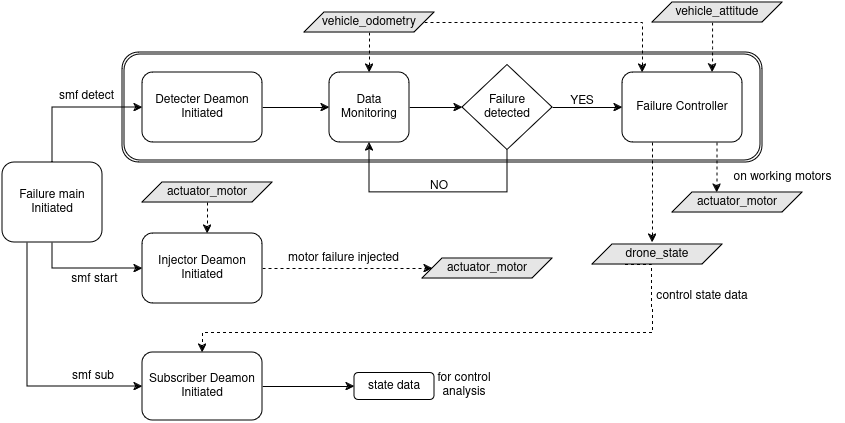

The diagram above was exported from draw.io. Its source (the exported page's mxGraphModel, read from the mxfile embedded in the PNG):
<mxGraphModel dx="896" dy="484" grid="1" gridSize="10" guides="1" tooltips="1" connect="1" arrows="1" fold="1" page="1" pageScale="1" pageWidth="850" pageHeight="1100" math="0" shadow="0">
  <root>
    <mxCell id="0" />
    <mxCell id="1" parent="0" />
    <mxCell id="i4L5VjVdAV9PQFZD12XL-13" value="" style="shape=ext;double=1;rounded=1;whiteSpace=wrap;html=1;" parent="1" vertex="1">
      <mxGeometry x="170" y="100" width="640" height="110" as="geometry" />
    </mxCell>
    <mxCell id="eRbtHbGTen2FFVZoc-EX-10" style="edgeStyle=orthogonalEdgeStyle;rounded=0;orthogonalLoop=1;jettySize=auto;html=1;entryX=0;entryY=0.5;entryDx=0;entryDy=0;" parent="1" source="eRbtHbGTen2FFVZoc-EX-3" target="eRbtHbGTen2FFVZoc-EX-4" edge="1">
      <mxGeometry relative="1" as="geometry">
        <Array as="points">
          <mxPoint x="100" y="155" />
        </Array>
      </mxGeometry>
    </mxCell>
    <mxCell id="v1_CzUDzJAW5BIywESpJ-28" style="edgeStyle=orthogonalEdgeStyle;rounded=0;orthogonalLoop=1;jettySize=auto;html=1;entryX=0;entryY=0.5;entryDx=0;entryDy=0;" parent="1" source="eRbtHbGTen2FFVZoc-EX-3" target="eRbtHbGTen2FFVZoc-EX-13" edge="1">
      <mxGeometry relative="1" as="geometry">
        <Array as="points">
          <mxPoint x="100" y="316" />
        </Array>
      </mxGeometry>
    </mxCell>
    <mxCell id="v1_CzUDzJAW5BIywESpJ-30" style="edgeStyle=orthogonalEdgeStyle;rounded=0;orthogonalLoop=1;jettySize=auto;html=1;exitX=0.25;exitY=1;exitDx=0;exitDy=0;entryX=0;entryY=0.5;entryDx=0;entryDy=0;" parent="1" source="eRbtHbGTen2FFVZoc-EX-3" target="v1_CzUDzJAW5BIywESpJ-29" edge="1">
      <mxGeometry relative="1" as="geometry" />
    </mxCell>
    <mxCell id="eRbtHbGTen2FFVZoc-EX-3" value="&lt;div&gt;Failure main&lt;/div&gt;&lt;div&gt;Initiated&lt;br&gt;&lt;/div&gt;" style="rounded=1;whiteSpace=wrap;html=1;container=0;" parent="1" vertex="1">
      <mxGeometry x="50" y="210" width="100" height="80" as="geometry" />
    </mxCell>
    <mxCell id="eRbtHbGTen2FFVZoc-EX-22" style="edgeStyle=orthogonalEdgeStyle;rounded=0;orthogonalLoop=1;jettySize=auto;html=1;entryX=0;entryY=0.5;entryDx=0;entryDy=0;" parent="1" source="eRbtHbGTen2FFVZoc-EX-4" target="eRbtHbGTen2FFVZoc-EX-17" edge="1">
      <mxGeometry relative="1" as="geometry" />
    </mxCell>
    <mxCell id="eRbtHbGTen2FFVZoc-EX-4" value="Detecter Deamon Initiated" style="rounded=1;whiteSpace=wrap;html=1;container=0;" parent="1" vertex="1">
      <mxGeometry x="190" y="120" width="120" height="70" as="geometry" />
    </mxCell>
    <mxCell id="eRbtHbGTen2FFVZoc-EX-15" value="&lt;div&gt;smf detect&lt;/div&gt;" style="text;html=1;align=center;verticalAlign=middle;resizable=0;points=[];autosize=1;strokeColor=none;fillColor=none;container=0;" parent="1" vertex="1">
      <mxGeometry x="94" y="129" width="80" height="30" as="geometry" />
    </mxCell>
    <mxCell id="eRbtHbGTen2FFVZoc-EX-16" value="smf start" style="text;html=1;align=center;verticalAlign=middle;resizable=0;points=[];autosize=1;strokeColor=none;fillColor=none;container=0;" parent="1" vertex="1">
      <mxGeometry x="107" y="312" width="70" height="30" as="geometry" />
    </mxCell>
    <mxCell id="v1_CzUDzJAW5BIywESpJ-4" style="edgeStyle=orthogonalEdgeStyle;rounded=0;orthogonalLoop=1;jettySize=auto;html=1;" parent="1" source="eRbtHbGTen2FFVZoc-EX-17" target="v1_CzUDzJAW5BIywESpJ-1" edge="1">
      <mxGeometry relative="1" as="geometry" />
    </mxCell>
    <mxCell id="eRbtHbGTen2FFVZoc-EX-17" value="&lt;div&gt;Data Monitoring&lt;br&gt;&lt;/div&gt;" style="rounded=1;whiteSpace=wrap;html=1;container=0;" parent="1" vertex="1">
      <mxGeometry x="377" y="120" width="80" height="70" as="geometry" />
    </mxCell>
    <mxCell id="eRbtHbGTen2FFVZoc-EX-23" value="Failure Controller" style="rounded=1;whiteSpace=wrap;html=1;container=0;" parent="1" vertex="1">
      <mxGeometry x="670" y="120" width="120" height="70" as="geometry" />
    </mxCell>
    <mxCell id="i4L5VjVdAV9PQFZD12XL-11" value="actuator_motor" style="shape=parallelogram;perimeter=parallelogramPerimeter;whiteSpace=wrap;html=1;fixedSize=1;fillColor=#E6E6E6;" parent="1" vertex="1">
      <mxGeometry x="720" y="240" width="130" height="20" as="geometry" />
    </mxCell>
    <mxCell id="i4L5VjVdAV9PQFZD12XL-16" style="edgeStyle=orthogonalEdgeStyle;rounded=0;orthogonalLoop=1;jettySize=auto;html=1;entryX=0.5;entryY=0;entryDx=0;entryDy=0;dashed=1;" parent="1" source="i4L5VjVdAV9PQFZD12XL-15" target="eRbtHbGTen2FFVZoc-EX-17" edge="1">
      <mxGeometry relative="1" as="geometry" />
    </mxCell>
    <mxCell id="i4L5VjVdAV9PQFZD12XL-17" style="edgeStyle=orthogonalEdgeStyle;rounded=0;orthogonalLoop=1;jettySize=auto;html=1;dashed=1;exitX=1;exitY=0.5;exitDx=0;exitDy=0;" parent="1" source="i4L5VjVdAV9PQFZD12XL-15" edge="1">
      <mxGeometry relative="1" as="geometry">
        <Array as="points">
          <mxPoint x="690" y="70" />
          <mxPoint x="690" y="120" />
        </Array>
        <mxPoint x="690" y="120" as="targetPoint" />
      </mxGeometry>
    </mxCell>
    <mxCell id="i4L5VjVdAV9PQFZD12XL-15" value="vehicle_odometry" style="shape=parallelogram;perimeter=parallelogramPerimeter;whiteSpace=wrap;html=1;fixedSize=1;fillColor=#E6E6E6;" parent="1" vertex="1">
      <mxGeometry x="352" y="60" width="130" height="20" as="geometry" />
    </mxCell>
    <mxCell id="i4L5VjVdAV9PQFZD12XL-19" style="edgeStyle=orthogonalEdgeStyle;rounded=0;orthogonalLoop=1;jettySize=auto;html=1;entryX=0.75;entryY=0;entryDx=0;entryDy=0;dashed=1;exitX=0.462;exitY=1;exitDx=0;exitDy=0;exitPerimeter=0;" parent="1" source="i4L5VjVdAV9PQFZD12XL-18" target="eRbtHbGTen2FFVZoc-EX-23" edge="1">
      <mxGeometry relative="1" as="geometry">
        <Array as="points" />
        <mxPoint x="760" y="80" as="sourcePoint" />
      </mxGeometry>
    </mxCell>
    <mxCell id="i4L5VjVdAV9PQFZD12XL-18" value="&lt;div&gt;vehicle_attitude&lt;/div&gt;" style="shape=parallelogram;perimeter=parallelogramPerimeter;whiteSpace=wrap;html=1;fixedSize=1;fillColor=#E6E6E6;" parent="1" vertex="1">
      <mxGeometry x="700" y="50" width="130" height="20" as="geometry" />
    </mxCell>
    <mxCell id="i4L5VjVdAV9PQFZD12XL-24" value="on working motors" style="text;html=1;align=center;verticalAlign=middle;resizable=0;points=[];autosize=1;strokeColor=none;fillColor=none;" parent="1" vertex="1">
      <mxGeometry x="770" y="210" width="120" height="30" as="geometry" />
    </mxCell>
    <mxCell id="v1_CzUDzJAW5BIywESpJ-6" style="edgeStyle=orthogonalEdgeStyle;rounded=0;orthogonalLoop=1;jettySize=auto;html=1;" parent="1" source="v1_CzUDzJAW5BIywESpJ-1" target="eRbtHbGTen2FFVZoc-EX-23" edge="1">
      <mxGeometry relative="1" as="geometry" />
    </mxCell>
    <mxCell id="v1_CzUDzJAW5BIywESpJ-11" style="edgeStyle=orthogonalEdgeStyle;rounded=0;orthogonalLoop=1;jettySize=auto;html=1;entryX=0.5;entryY=1;entryDx=0;entryDy=0;exitX=0.5;exitY=1;exitDx=0;exitDy=0;" parent="1" source="v1_CzUDzJAW5BIywESpJ-1" target="eRbtHbGTen2FFVZoc-EX-17" edge="1">
      <mxGeometry relative="1" as="geometry">
        <mxPoint x="417" y="200" as="targetPoint" />
        <Array as="points">
          <mxPoint x="555" y="240" />
          <mxPoint x="417" y="240" />
        </Array>
      </mxGeometry>
    </mxCell>
    <mxCell id="v1_CzUDzJAW5BIywESpJ-1" value="&lt;div&gt;Failure &lt;br&gt;&lt;/div&gt;&lt;div&gt;detected&lt;br&gt;&lt;/div&gt;" style="rhombus;whiteSpace=wrap;html=1;" parent="1" vertex="1">
      <mxGeometry x="510" y="112.5" width="90" height="85" as="geometry" />
    </mxCell>
    <mxCell id="v1_CzUDzJAW5BIywESpJ-9" value="YES" style="text;html=1;align=center;verticalAlign=middle;whiteSpace=wrap;rounded=0;" parent="1" vertex="1">
      <mxGeometry x="610" y="139" width="40" height="20" as="geometry" />
    </mxCell>
    <mxCell id="v1_CzUDzJAW5BIywESpJ-12" value="NO" style="text;html=1;align=center;verticalAlign=middle;whiteSpace=wrap;rounded=0;" parent="1" vertex="1">
      <mxGeometry x="457" y="219" width="60" height="30" as="geometry" />
    </mxCell>
    <mxCell id="WZTUwqHsSKAr9k9keLio-13" style="edgeStyle=orthogonalEdgeStyle;rounded=0;orthogonalLoop=1;jettySize=auto;html=1;entryX=0;entryY=0.5;entryDx=0;entryDy=0;" parent="1" source="v1_CzUDzJAW5BIywESpJ-29" target="WZTUwqHsSKAr9k9keLio-14" edge="1">
      <mxGeometry relative="1" as="geometry">
        <mxPoint x="410" y="404" as="targetPoint" />
      </mxGeometry>
    </mxCell>
    <mxCell id="v1_CzUDzJAW5BIywESpJ-29" value="&lt;div&gt;Subscriber Deamon&lt;/div&gt;&lt;div&gt;Initiated&lt;br&gt;&lt;/div&gt;" style="rounded=1;whiteSpace=wrap;html=1;" parent="1" vertex="1">
      <mxGeometry x="190" y="400" width="120" height="68" as="geometry" />
    </mxCell>
    <mxCell id="v1_CzUDzJAW5BIywESpJ-31" value="&lt;div&gt;smf sub&lt;br&gt;&lt;/div&gt;" style="text;whiteSpace=wrap;html=1;" parent="1" vertex="1">
      <mxGeometry x="118" y="410" width="50" height="12" as="geometry" />
    </mxCell>
    <mxCell id="i4L5VjVdAV9PQFZD12XL-7" style="edgeStyle=orthogonalEdgeStyle;rounded=0;orthogonalLoop=1;jettySize=auto;html=1;dashed=1;exitX=1;exitY=0.5;exitDx=0;exitDy=0;entryX=0;entryY=0.5;entryDx=0;entryDy=0;" parent="1" source="eRbtHbGTen2FFVZoc-EX-13" target="i4L5VjVdAV9PQFZD12XL-8" edge="1">
      <mxGeometry relative="1" as="geometry">
        <mxPoint x="250" y="371" as="targetPoint" />
      </mxGeometry>
    </mxCell>
    <mxCell id="eRbtHbGTen2FFVZoc-EX-13" value="&lt;div&gt;Injector Deamon&lt;/div&gt;&lt;div&gt;Initiated&lt;br&gt;&lt;/div&gt;" style="rounded=1;whiteSpace=wrap;html=1;container=0;" parent="1" vertex="1">
      <mxGeometry x="190" y="281" width="120" height="70" as="geometry" />
    </mxCell>
    <mxCell id="i4L5VjVdAV9PQFZD12XL-8" value="actuator_motor" style="shape=parallelogram;perimeter=parallelogramPerimeter;whiteSpace=wrap;html=1;fixedSize=1;fillColor=#E6E6E6;" parent="1" vertex="1">
      <mxGeometry x="470" y="306" width="130" height="20" as="geometry" />
    </mxCell>
    <mxCell id="i4L5VjVdAV9PQFZD12XL-23" value="motor failure injected" style="text;html=1;align=center;verticalAlign=middle;resizable=0;points=[];autosize=1;strokeColor=none;fillColor=none;" parent="1" vertex="1">
      <mxGeometry x="326" y="291" width="130" height="30" as="geometry" />
    </mxCell>
    <mxCell id="v1_CzUDzJAW5BIywESpJ-15" value="actuator_motor" style="shape=parallelogram;perimeter=parallelogramPerimeter;whiteSpace=wrap;html=1;fixedSize=1;fillColor=#E6E6E6;" parent="1" vertex="1">
      <mxGeometry x="190" y="230" width="130" height="20" as="geometry" />
    </mxCell>
    <mxCell id="v1_CzUDzJAW5BIywESpJ-22" style="edgeStyle=orthogonalEdgeStyle;rounded=0;orthogonalLoop=1;jettySize=auto;html=1;dashed=1;exitX=0.5;exitY=1;exitDx=0;exitDy=0;" parent="1" source="v1_CzUDzJAW5BIywESpJ-15" edge="1">
      <mxGeometry relative="1" as="geometry">
        <mxPoint x="255" y="281" as="targetPoint" />
        <mxPoint x="260" y="361" as="sourcePoint" />
      </mxGeometry>
    </mxCell>
    <mxCell id="WZTUwqHsSKAr9k9keLio-7" style="edgeStyle=orthogonalEdgeStyle;rounded=0;orthogonalLoop=1;jettySize=auto;html=1;entryX=0.75;entryY=0;entryDx=0;entryDy=0;dashed=1;exitX=0.462;exitY=1;exitDx=0;exitDy=0;exitPerimeter=0;" parent="1" edge="1">
      <mxGeometry relative="1" as="geometry">
        <Array as="points" />
        <mxPoint x="764.5" y="190" as="sourcePoint" />
        <mxPoint x="764.5" y="240" as="targetPoint" />
      </mxGeometry>
    </mxCell>
    <mxCell id="WZTUwqHsSKAr9k9keLio-9" value="drone_state" style="shape=parallelogram;perimeter=parallelogramPerimeter;whiteSpace=wrap;html=1;fixedSize=1;fillColor=#E6E6E6;" parent="1" vertex="1">
      <mxGeometry x="640" y="292" width="130" height="20" as="geometry" />
    </mxCell>
    <mxCell id="WZTUwqHsSKAr9k9keLio-10" style="edgeStyle=orthogonalEdgeStyle;rounded=0;orthogonalLoop=1;jettySize=auto;html=1;dashed=1;exitX=0.462;exitY=1;exitDx=0;exitDy=0;exitPerimeter=0;" parent="1" edge="1">
      <mxGeometry relative="1" as="geometry">
        <Array as="points">
          <mxPoint x="700" y="240" />
          <mxPoint x="700" y="240" />
        </Array>
        <mxPoint x="700" y="190" as="sourcePoint" />
        <mxPoint x="700" y="290" as="targetPoint" />
      </mxGeometry>
    </mxCell>
    <mxCell id="WZTUwqHsSKAr9k9keLio-12" style="edgeStyle=orthogonalEdgeStyle;rounded=0;orthogonalLoop=1;jettySize=auto;html=1;dashed=1;entryX=0.5;entryY=0;entryDx=0;entryDy=0;exitX=0.25;exitY=1;exitDx=0;exitDy=0;" parent="1" source="WZTUwqHsSKAr9k9keLio-9" target="v1_CzUDzJAW5BIywESpJ-29" edge="1">
      <mxGeometry relative="1" as="geometry">
        <Array as="points">
          <mxPoint x="699" y="312" />
          <mxPoint x="699" y="356" />
          <mxPoint x="700" y="356" />
          <mxPoint x="700" y="380" />
          <mxPoint x="250" y="380" />
        </Array>
        <mxPoint x="700" y="320" as="sourcePoint" />
        <mxPoint x="249" y="369" as="targetPoint" />
      </mxGeometry>
    </mxCell>
    <mxCell id="WZTUwqHsSKAr9k9keLio-14" value="state data" style="rounded=1;whiteSpace=wrap;html=1;" parent="1" vertex="1">
      <mxGeometry x="402" y="420.5" width="80" height="27" as="geometry" />
    </mxCell>
    <mxCell id="WZTUwqHsSKAr9k9keLio-15" value="for control analysis" style="text;html=1;align=center;verticalAlign=middle;whiteSpace=wrap;rounded=0;" parent="1" vertex="1">
      <mxGeometry x="482" y="417.5" width="60" height="30" as="geometry" />
    </mxCell>
    <mxCell id="WZTUwqHsSKAr9k9keLio-19" value="control state data" style="text;html=1;align=center;verticalAlign=middle;whiteSpace=wrap;rounded=0;" parent="1" vertex="1">
      <mxGeometry x="700" y="329" width="100" height="30" as="geometry" />
    </mxCell>
  </root>
</mxGraphModel>